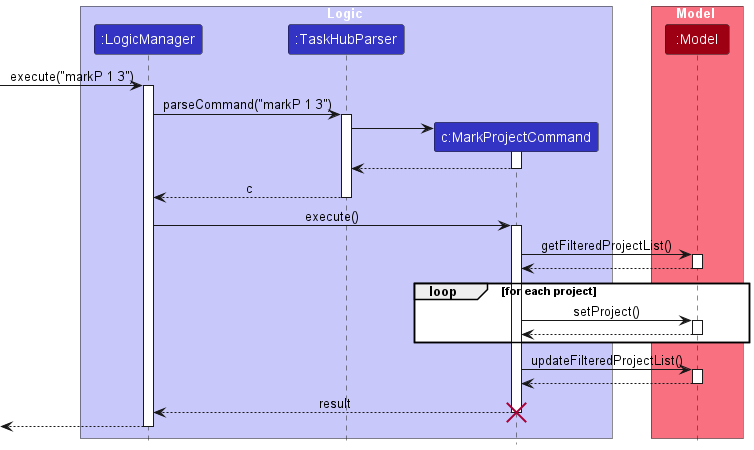

The diagram above was rendered by PlantUML. Its source (embedded in the PNG):
@startuml
!include style.puml
skinparam ArrowFontStyle plain

box Logic LOGIC_COLOR_T1
participant ":LogicManager" as LogicManager LOGIC_COLOR
participant ":TaskHubParser" as TaskHubParser LOGIC_COLOR
participant "c:MarkProjectCommand" as MarkProjectCommand LOGIC_COLOR
end box

box Model MODEL_COLOR_T1
participant ":Model" as Model MODEL_COLOR
end box
[-> LogicManager : execute("markP 1 3")
activate LogicManager

LogicManager -> TaskHubParser : parseCommand("markP 1 3")
activate TaskHubParser

create MarkProjectCommand
TaskHubParser -> MarkProjectCommand
activate MarkProjectCommand

MarkProjectCommand --> TaskHubParser
deactivate MarkProjectCommand

TaskHubParser --> LogicManager : c
deactivate TaskHubParser

LogicManager -> MarkProjectCommand : execute()
activate MarkProjectCommand

MarkProjectCommand -> Model : getFilteredProjectList()
activate Model

Model --> MarkProjectCommand
deactivate Model

loop for each project
MarkProjectCommand -> Model : setProject()
activate Model

Model --> MarkProjectCommand
deactivate Model
end

MarkProjectCommand -> Model : updateFilteredProjectList()
activate Model

Model --> MarkProjectCommand
deactivate Model

MarkProjectCommand --> LogicManager : result
destroy MarkProjectCommand

[<--LogicManager
deactivate LogicManager
@enduml